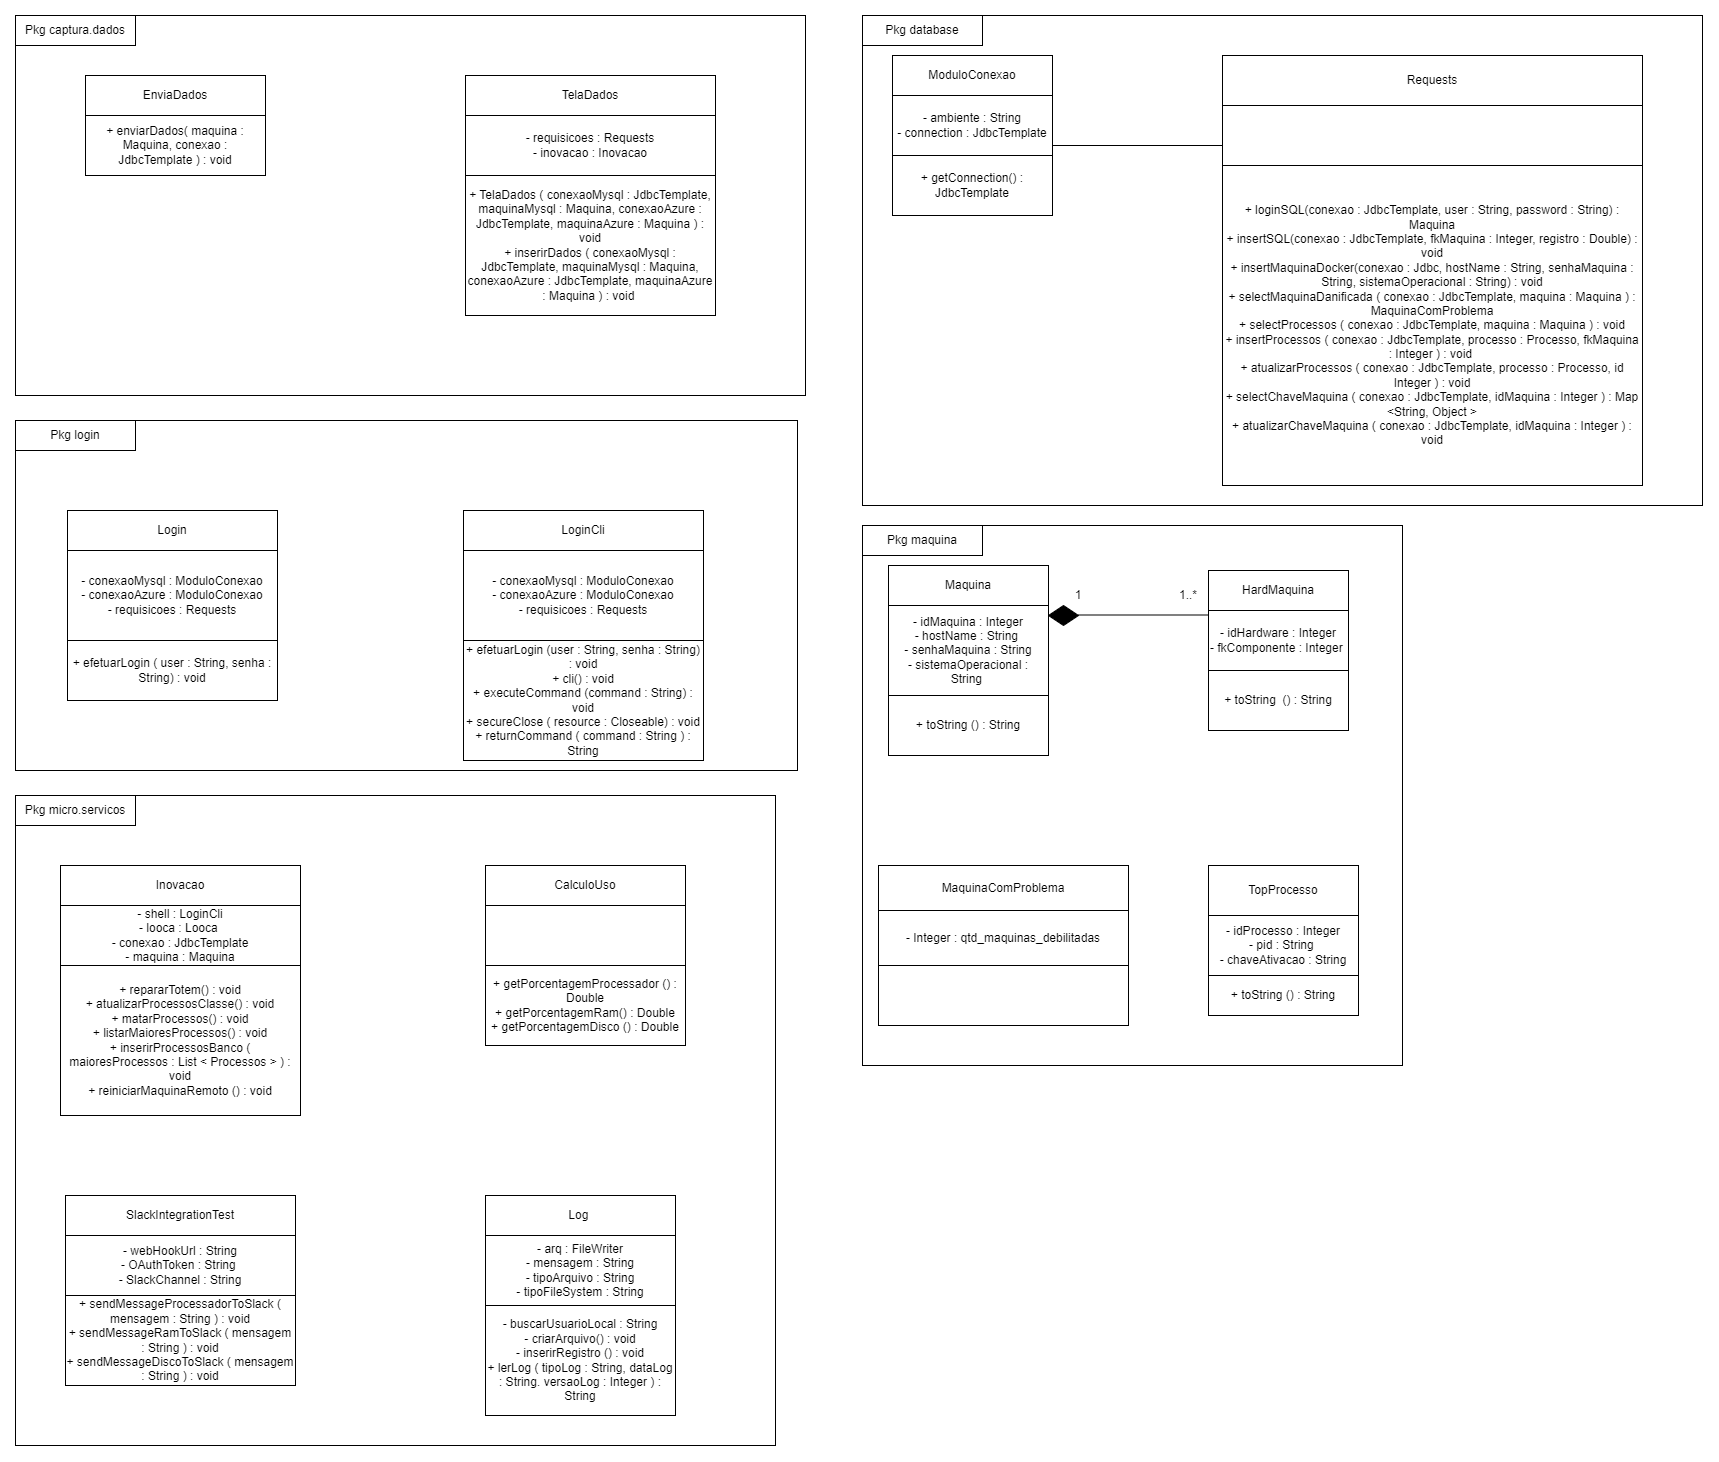

The diagram above was exported from draw.io. Its source (the exported page's mxGraphModel, read from the mxfile embedded in the PNG):
<mxGraphModel dx="1840" dy="1631" grid="1" gridSize="10" guides="1" tooltips="1" connect="1" arrows="1" fold="1" page="1" pageScale="1" pageWidth="827" pageHeight="1169" math="0" shadow="0">
  <root>
    <mxCell id="0" />
    <mxCell id="1" parent="0" />
    <mxCell id="iMHqgoz8Wj-colXIYVkP-1" value="Maquina" style="rounded=0;whiteSpace=wrap;html=1;" parent="1" vertex="1">
      <mxGeometry x="46" y="-590" width="160" height="40" as="geometry" />
    </mxCell>
    <mxCell id="iMHqgoz8Wj-colXIYVkP-2" value="- idMaquina : Integer&lt;br&gt;- hostName : String&amp;nbsp;&lt;br&gt;- senhaMaquina : String&lt;br&gt;- sistemaOperacional : String&amp;nbsp;" style="rounded=0;whiteSpace=wrap;html=1;" parent="1" vertex="1">
      <mxGeometry x="46" y="-550" width="160" height="90" as="geometry" />
    </mxCell>
    <mxCell id="iMHqgoz8Wj-colXIYVkP-4" value="HardMaquina" style="rounded=0;whiteSpace=wrap;html=1;" parent="1" vertex="1">
      <mxGeometry x="366" y="-585" width="140" height="40" as="geometry" />
    </mxCell>
    <mxCell id="iMHqgoz8Wj-colXIYVkP-5" value="- idHardware : Integer&lt;br&gt;- fkComponente : Integer&amp;nbsp;" style="rounded=0;whiteSpace=wrap;html=1;" parent="1" vertex="1">
      <mxGeometry x="366" y="-545" width="140" height="60" as="geometry" />
    </mxCell>
    <mxCell id="iMHqgoz8Wj-colXIYVkP-9" value="ModuloConexao" style="rounded=0;whiteSpace=wrap;html=1;" parent="1" vertex="1">
      <mxGeometry x="50" y="-1100" width="160" height="40" as="geometry" />
    </mxCell>
    <mxCell id="iMHqgoz8Wj-colXIYVkP-10" value="- ambiente : String&lt;br&gt;- connection : JdbcTemplate" style="rounded=0;whiteSpace=wrap;html=1;" parent="1" vertex="1">
      <mxGeometry x="50" y="-1060" width="160" height="60" as="geometry" />
    </mxCell>
    <mxCell id="iMHqgoz8Wj-colXIYVkP-11" value="+ getConnection() : JdbcTemplate" style="rounded=0;whiteSpace=wrap;html=1;" parent="1" vertex="1">
      <mxGeometry x="50" y="-1000" width="160" height="60" as="geometry" />
    </mxCell>
    <mxCell id="iMHqgoz8Wj-colXIYVkP-12" value="Requests" style="rounded=0;whiteSpace=wrap;html=1;" parent="1" vertex="1">
      <mxGeometry x="380" y="-1100" width="420" height="50" as="geometry" />
    </mxCell>
    <mxCell id="iMHqgoz8Wj-colXIYVkP-13" value="+ loginSQL(conexao : JdbcTemplate, user : String, password : String) : Maquina&lt;br&gt;+ insertSQL(conexao : JdbcTemplate, fkMaquina : Integer, registro : Double) : void&lt;br&gt;+ insertMaquinaDocker(conexao : Jdbc, hostName : String, senhaMaquina : String, sistemaOperacional : String) : void&lt;br&gt;+ selectMaquinaDanificada ( conexao : JdbcTemplate, maquina : Maquina ) : MaquinaComProblema&lt;br&gt;+ selectProcessos ( conexao : JdbcTemplate, maquina : Maquina ) : void&lt;br&gt;+ insertProcessos ( conexao : JdbcTemplate, processo : Processo, fkMaquina : Integer ) : void&amp;nbsp;&lt;br&gt;+ atualizarProcessos ( conexao : JdbcTemplate, processo : Processo, id Integer ) : void&lt;br&gt;+ selectChaveMaquina ( conexao : JdbcTemplate, idMaquina : Integer ) : Map &amp;lt;String, Object &amp;gt;&lt;br&gt;+ atualizarChaveMaquina ( conexao : JdbcTemplate, idMaquina : Integer ) : void" style="rounded=0;whiteSpace=wrap;html=1;" parent="1" vertex="1">
      <mxGeometry x="380" y="-990" width="420" height="320" as="geometry" />
    </mxCell>
    <mxCell id="iMHqgoz8Wj-colXIYVkP-15" value="" style="rhombus;whiteSpace=wrap;html=1;fillColor=#000000;" parent="1" vertex="1">
      <mxGeometry x="206" y="-550" width="30" height="20" as="geometry" />
    </mxCell>
    <mxCell id="iMHqgoz8Wj-colXIYVkP-17" value="" style="endArrow=none;html=1;rounded=0;" parent="1" edge="1">
      <mxGeometry width="50" height="50" relative="1" as="geometry">
        <mxPoint x="236" y="-540.5" as="sourcePoint" />
        <mxPoint x="366" y="-540.5" as="targetPoint" />
      </mxGeometry>
    </mxCell>
    <mxCell id="iMHqgoz8Wj-colXIYVkP-18" value="1" style="text;html=1;strokeColor=none;fillColor=none;align=center;verticalAlign=middle;whiteSpace=wrap;rounded=0;" parent="1" vertex="1">
      <mxGeometry x="206" y="-575" width="60" height="30" as="geometry" />
    </mxCell>
    <mxCell id="iMHqgoz8Wj-colXIYVkP-19" value="1..*" style="text;html=1;strokeColor=none;fillColor=none;align=center;verticalAlign=middle;whiteSpace=wrap;rounded=0;" parent="1" vertex="1">
      <mxGeometry x="316" y="-575" width="60" height="30" as="geometry" />
    </mxCell>
    <mxCell id="iMHqgoz8Wj-colXIYVkP-21" value="" style="endArrow=none;html=1;rounded=0;" parent="1" edge="1">
      <mxGeometry width="50" height="50" relative="1" as="geometry">
        <mxPoint x="210" y="-1010" as="sourcePoint" />
        <mxPoint x="380" y="-1010" as="targetPoint" />
      </mxGeometry>
    </mxCell>
    <mxCell id="-d5c5uGvETYASc05erfk-1" value="MaquinaComProblema" style="rounded=0;whiteSpace=wrap;html=1;" parent="1" vertex="1">
      <mxGeometry x="36" y="-290" width="250" height="45" as="geometry" />
    </mxCell>
    <mxCell id="-d5c5uGvETYASc05erfk-2" value="- Integer : qtd_maquinas_debilitadas" style="rounded=0;whiteSpace=wrap;html=1;" parent="1" vertex="1">
      <mxGeometry x="36" y="-245" width="250" height="55" as="geometry" />
    </mxCell>
    <mxCell id="-d5c5uGvETYASc05erfk-5" value="Login" style="rounded=0;whiteSpace=wrap;html=1;" parent="1" vertex="1">
      <mxGeometry x="-775" y="-645" width="210" height="40" as="geometry" />
    </mxCell>
    <mxCell id="-d5c5uGvETYASc05erfk-6" value="- conexaoMysql : ModuloConexao&lt;br&gt;- conexaoAzure : ModuloConexao&lt;br&gt;- requisicoes : Requests" style="whiteSpace=wrap;html=1;rounded=0;" parent="1" vertex="1">
      <mxGeometry x="-775" y="-605" width="210" height="90" as="geometry" />
    </mxCell>
    <mxCell id="-d5c5uGvETYASc05erfk-8" value="+ efetuarLogin ( user : String, senha : String) : void" style="rounded=0;whiteSpace=wrap;html=1;" parent="1" vertex="1">
      <mxGeometry x="-775" y="-515" width="210" height="60" as="geometry" />
    </mxCell>
    <mxCell id="-d5c5uGvETYASc05erfk-10" value="LoginCli" style="rounded=0;whiteSpace=wrap;html=1;" parent="1" vertex="1">
      <mxGeometry x="-379" y="-645" width="240" height="40" as="geometry" />
    </mxCell>
    <mxCell id="-d5c5uGvETYASc05erfk-11" value="- conexaoMysql : ModuloConexao&lt;br&gt;- conexaoAzure : ModuloConexao&lt;br&gt;- requisicoes : Requests" style="rounded=0;whiteSpace=wrap;html=1;" parent="1" vertex="1">
      <mxGeometry x="-379" y="-605" width="240" height="90" as="geometry" />
    </mxCell>
    <mxCell id="-d5c5uGvETYASc05erfk-12" value="+ efetuarLogin (user : String, senha : String) : void&lt;br&gt;+ cli() : void&lt;br&gt;+ executeCommand (command : String) : void&lt;br&gt;+ secureClose ( resource : Closeable) : void&lt;br&gt;+ returnCommand ( command : String ) : String" style="rounded=0;whiteSpace=wrap;html=1;" parent="1" vertex="1">
      <mxGeometry x="-379" y="-515" width="240" height="120" as="geometry" />
    </mxCell>
    <mxCell id="u4nFGyyPdEPmYXcNHcSh-1" value="EnviaDados" style="rounded=0;whiteSpace=wrap;html=1;" vertex="1" parent="1">
      <mxGeometry x="-757" y="-1080" width="180" height="40" as="geometry" />
    </mxCell>
    <mxCell id="u4nFGyyPdEPmYXcNHcSh-3" value="+ enviarDados( maquina : Maquina, conexao : JdbcTemplate ) : void" style="rounded=0;whiteSpace=wrap;html=1;" vertex="1" parent="1">
      <mxGeometry x="-757" y="-1040" width="180" height="60" as="geometry" />
    </mxCell>
    <mxCell id="u4nFGyyPdEPmYXcNHcSh-4" value="TelaDados" style="rounded=0;whiteSpace=wrap;html=1;" vertex="1" parent="1">
      <mxGeometry x="-377" y="-1080" width="250" height="40" as="geometry" />
    </mxCell>
    <mxCell id="u4nFGyyPdEPmYXcNHcSh-5" value="- requisicoes : Requests&lt;br&gt;- inovacao : Inovacao" style="whiteSpace=wrap;html=1;rounded=0;" vertex="1" parent="1">
      <mxGeometry x="-377" y="-1040" width="250" height="60" as="geometry" />
    </mxCell>
    <mxCell id="u4nFGyyPdEPmYXcNHcSh-6" value="+ TelaDados ( conexaoMysql : JdbcTemplate, maquinaMysql : Maquina, conexaoAzure : JdbcTemplate, maquinaAzure : Maquina ) : void&lt;br&gt;+ inserirDados ( conexaoMysql : JdbcTemplate, maquinaMysql : Maquina, conexaoAzure : JdbcTemplate, maquinaAzure : Maquina ) : void&amp;nbsp;" style="rounded=0;whiteSpace=wrap;html=1;" vertex="1" parent="1">
      <mxGeometry x="-377" y="-980" width="250" height="140" as="geometry" />
    </mxCell>
    <mxCell id="u4nFGyyPdEPmYXcNHcSh-7" value="+ toString&amp;nbsp; () : String" style="rounded=0;whiteSpace=wrap;html=1;" vertex="1" parent="1">
      <mxGeometry x="366" y="-485" width="140" height="60" as="geometry" />
    </mxCell>
    <mxCell id="u4nFGyyPdEPmYXcNHcSh-8" value="+ toString () : String" style="rounded=0;whiteSpace=wrap;html=1;" vertex="1" parent="1">
      <mxGeometry x="46" y="-460" width="160" height="60" as="geometry" />
    </mxCell>
    <mxCell id="u4nFGyyPdEPmYXcNHcSh-10" value="TopProcesso" style="rounded=0;whiteSpace=wrap;html=1;" vertex="1" parent="1">
      <mxGeometry x="366" y="-290" width="150" height="50" as="geometry" />
    </mxCell>
    <mxCell id="u4nFGyyPdEPmYXcNHcSh-11" value="- idProcesso : Integer&lt;br&gt;- pid : String&amp;nbsp;&lt;br&gt;- chaveAtivacao : String" style="rounded=0;whiteSpace=wrap;html=1;" vertex="1" parent="1">
      <mxGeometry x="366" y="-240" width="150" height="60" as="geometry" />
    </mxCell>
    <mxCell id="u4nFGyyPdEPmYXcNHcSh-12" value="+ toString () : String" style="rounded=0;whiteSpace=wrap;html=1;" vertex="1" parent="1">
      <mxGeometry x="366" y="-180" width="150" height="40" as="geometry" />
    </mxCell>
    <mxCell id="u4nFGyyPdEPmYXcNHcSh-13" value="CalculoUso" style="rounded=0;whiteSpace=wrap;html=1;" vertex="1" parent="1">
      <mxGeometry x="-357" y="-290" width="200" height="40" as="geometry" />
    </mxCell>
    <mxCell id="u4nFGyyPdEPmYXcNHcSh-14" value="+ getPorcentagemProcessador () : Double&lt;br&gt;+ getPorcentagemRam() : Double&lt;br&gt;+ getPorcentagemDisco () : Double" style="rounded=0;whiteSpace=wrap;html=1;" vertex="1" parent="1">
      <mxGeometry x="-357" y="-190" width="200" height="80" as="geometry" />
    </mxCell>
    <mxCell id="u4nFGyyPdEPmYXcNHcSh-15" value="Inovacao" style="rounded=0;whiteSpace=wrap;html=1;" vertex="1" parent="1">
      <mxGeometry x="-782" y="-290" width="240" height="40" as="geometry" />
    </mxCell>
    <mxCell id="u4nFGyyPdEPmYXcNHcSh-16" value="- shell : LoginCli&lt;br&gt;- looca : Looca&amp;nbsp;&lt;br&gt;- conexao : JdbcTemplate&lt;br&gt;- maquina : Maquina" style="rounded=0;whiteSpace=wrap;html=1;" vertex="1" parent="1">
      <mxGeometry x="-782" y="-250" width="240" height="60" as="geometry" />
    </mxCell>
    <mxCell id="u4nFGyyPdEPmYXcNHcSh-17" value="+ repararTotem() : void&lt;br&gt;+ atualizarProcessosClasse() : void&lt;br&gt;+ matarProcessos() : void&lt;br&gt;+ listarMaioresProcessos() : void&lt;br&gt;+ inserirProcessosBanco ( maioresProcessos : List &amp;lt; Processos &amp;gt; ) : void&lt;br&gt;+ reiniciarMaquinaRemoto () : void&lt;br&gt;" style="rounded=0;whiteSpace=wrap;html=1;" vertex="1" parent="1">
      <mxGeometry x="-782" y="-190" width="240" height="150" as="geometry" />
    </mxCell>
    <mxCell id="u4nFGyyPdEPmYXcNHcSh-18" value="Log&amp;nbsp;" style="rounded=0;whiteSpace=wrap;html=1;" vertex="1" parent="1">
      <mxGeometry x="-357" y="40" width="190" height="40" as="geometry" />
    </mxCell>
    <mxCell id="u4nFGyyPdEPmYXcNHcSh-19" value="- arq : FileWriter&lt;br&gt;- mensagem : String&lt;br&gt;- tipoArquivo : String&lt;br&gt;- tipoFileSystem : String" style="rounded=0;whiteSpace=wrap;html=1;" vertex="1" parent="1">
      <mxGeometry x="-357" y="80" width="190" height="70" as="geometry" />
    </mxCell>
    <mxCell id="u4nFGyyPdEPmYXcNHcSh-20" value="- buscarUsuarioLocal : String&lt;br&gt;- criarArquivo() : void&lt;br&gt;- inserirRegistro () : void&lt;br&gt;+ lerLog ( tipoLog : String, dataLog : String. versaoLog : Integer ) : String" style="rounded=0;whiteSpace=wrap;html=1;" vertex="1" parent="1">
      <mxGeometry x="-357" y="150" width="190" height="110" as="geometry" />
    </mxCell>
    <mxCell id="u4nFGyyPdEPmYXcNHcSh-21" value="SlackIntegrationTest" style="rounded=0;whiteSpace=wrap;html=1;" vertex="1" parent="1">
      <mxGeometry x="-777" y="40" width="230" height="40" as="geometry" />
    </mxCell>
    <mxCell id="u4nFGyyPdEPmYXcNHcSh-22" value="- webHookUrl : String&lt;br&gt;- OAuthToken : String&amp;nbsp;&lt;br&gt;- SlackChannel : String" style="rounded=0;whiteSpace=wrap;html=1;" vertex="1" parent="1">
      <mxGeometry x="-777" y="80" width="230" height="60" as="geometry" />
    </mxCell>
    <mxCell id="u4nFGyyPdEPmYXcNHcSh-23" value="+ sendMessageProcessadorToSlack ( mensagem : String ) : void&lt;br&gt;+ sendMessageRamToSlack ( mensagem : String ) : void&lt;br&gt;+ sendMessageDiscoToSlack ( mensagem : String ) : void" style="rounded=0;whiteSpace=wrap;html=1;" vertex="1" parent="1">
      <mxGeometry x="-777" y="140" width="230" height="90" as="geometry" />
    </mxCell>
    <mxCell id="u4nFGyyPdEPmYXcNHcSh-25" value="" style="rounded=0;whiteSpace=wrap;html=1;" vertex="1" parent="1">
      <mxGeometry x="-357" y="-250" width="200" height="60" as="geometry" />
    </mxCell>
    <mxCell id="u4nFGyyPdEPmYXcNHcSh-26" value="" style="rounded=0;whiteSpace=wrap;html=1;fillColor=none;" vertex="1" parent="1">
      <mxGeometry x="-827" y="-360" width="760" height="650" as="geometry" />
    </mxCell>
    <mxCell id="u4nFGyyPdEPmYXcNHcSh-27" value="" style="rounded=0;whiteSpace=wrap;html=1;fillColor=none;" vertex="1" parent="1">
      <mxGeometry x="-827" y="-1140" width="790" height="380" as="geometry" />
    </mxCell>
    <mxCell id="u4nFGyyPdEPmYXcNHcSh-28" value="" style="rounded=0;whiteSpace=wrap;html=1;fillColor=#FFFFFF;" vertex="1" parent="1">
      <mxGeometry x="380" y="-1050" width="420" height="60" as="geometry" />
    </mxCell>
    <mxCell id="u4nFGyyPdEPmYXcNHcSh-29" value="" style="rounded=0;whiteSpace=wrap;html=1;fillColor=none;" vertex="1" parent="1">
      <mxGeometry x="20" y="-1140" width="840" height="490" as="geometry" />
    </mxCell>
    <mxCell id="u4nFGyyPdEPmYXcNHcSh-30" value="" style="rounded=0;whiteSpace=wrap;html=1;fillColor=none;" vertex="1" parent="1">
      <mxGeometry x="-827" y="-735" width="782" height="350" as="geometry" />
    </mxCell>
    <mxCell id="u4nFGyyPdEPmYXcNHcSh-31" value="" style="rounded=0;whiteSpace=wrap;html=1;fillColor=default;" vertex="1" parent="1">
      <mxGeometry x="36" y="-190" width="250" height="60" as="geometry" />
    </mxCell>
    <mxCell id="u4nFGyyPdEPmYXcNHcSh-32" value="" style="rounded=0;whiteSpace=wrap;html=1;fillColor=none;" vertex="1" parent="1">
      <mxGeometry x="20" y="-630" width="540" height="540" as="geometry" />
    </mxCell>
    <mxCell id="u4nFGyyPdEPmYXcNHcSh-35" value="Pkg captura.dados" style="rounded=0;whiteSpace=wrap;html=1;fillColor=default;" vertex="1" parent="1">
      <mxGeometry x="-827" y="-1140" width="120" height="30" as="geometry" />
    </mxCell>
    <mxCell id="u4nFGyyPdEPmYXcNHcSh-36" value="Pkg database" style="rounded=0;whiteSpace=wrap;html=1;fillColor=default;" vertex="1" parent="1">
      <mxGeometry x="20" y="-1140" width="120" height="30" as="geometry" />
    </mxCell>
    <mxCell id="u4nFGyyPdEPmYXcNHcSh-37" value="Pkg login" style="rounded=0;whiteSpace=wrap;html=1;fillColor=default;" vertex="1" parent="1">
      <mxGeometry x="-827" y="-735" width="120" height="30" as="geometry" />
    </mxCell>
    <mxCell id="u4nFGyyPdEPmYXcNHcSh-38" value="Pkg maquina" style="rounded=0;whiteSpace=wrap;html=1;fillColor=default;" vertex="1" parent="1">
      <mxGeometry x="20" y="-630" width="120" height="30" as="geometry" />
    </mxCell>
    <mxCell id="u4nFGyyPdEPmYXcNHcSh-39" value="Pkg micro.servicos" style="rounded=0;whiteSpace=wrap;html=1;fillColor=default;" vertex="1" parent="1">
      <mxGeometry x="-827" y="-360" width="120" height="30" as="geometry" />
    </mxCell>
  </root>
</mxGraphModel>